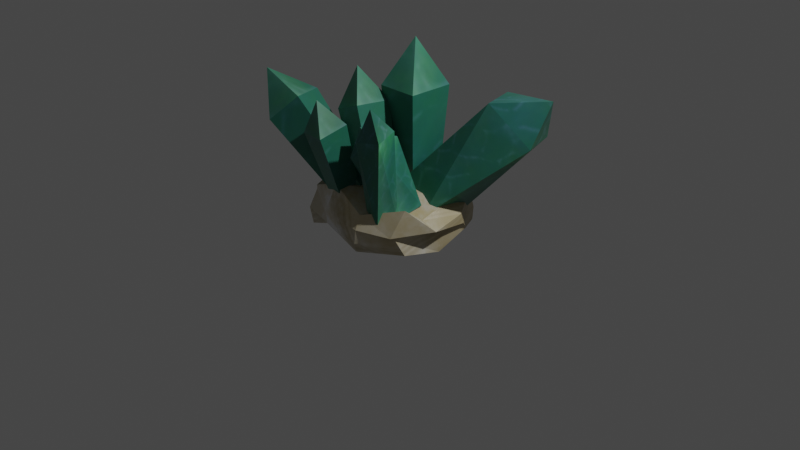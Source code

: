 # Source: BigManaCrystal.blend  (saved by Blender 3.1.7; exported with 4.5.12 LTS)
import bpy
from mathutils import Matrix  # noqa: F401  (used for matrix-valued properties, if any)

bpy.ops.wm.read_factory_settings(use_empty=True)
scene = bpy.context.scene
scene.name = 'Scene'

# ---- collections
col_collection = bpy.data.collections.new('Collection'); scene.collection.children.link(col_collection)

# ---- images (referenced by path relative to the original .blend; pixels are not part of the script)
import os
ASSET_DIR = os.environ.get("B2B_ASSET_DIR", "")  # directory of the original .blend (textures are referenced by path, not embedded)
HERE = os.path.dirname(os.path.abspath(__file__))  # packed textures are extracted next to this script under _unpacked/

def load_image(name, relpath, width, height, colorspace="sRGB"):
    """Load a texture the original file referenced (path relative to the .blend, or extracted next to this script)."""
    p = next((c for c in (os.path.join(HERE, relpath), os.path.join(ASSET_DIR, relpath)) if relpath and os.path.exists(c)), "")
    if p:
        img = bpy.data.images.load(p, check_existing=True)
        img.name = name
    else:  # same state as the original file: an image datablock whose file is absent (Cycles renders it pink)
        img = bpy.data.images.new(name, width, height)
        img.source = "FILE"
        img.filepath = "//" + (relpath or name)
    img.colorspace_settings.name = colorspace
    return img
img_crystal_png = load_image('Crystal.png', '_unpacked/Crystal.a670df5b.png', 360, 360, 'sRGB')

# ---- materials (node trees are filled in below, after node groups)
mat_material = bpy.data.materials.new('Material')
mat_material.alpha_threshold = 0.0
mat_material.use_transparent_shadow = False
mat_material.line_color = (0.0, 0.0, 0.0, 1.0)

# ---- material node trees
mat_material.use_nodes = True; mat_material.node_tree.nodes.clear()
_N = mat_material.node_tree.nodes; _L = mat_material.node_tree.links
n0 = _N.new('ShaderNodeOutputMaterial'); n0.name = 'Material Output'; n0.location = (300, 300)
n1 = _N.new('ShaderNodeBsdfPrincipled'); n1.name = 'Principled BSDF'; n1.location = (10, 300)
n1.distribution = 'GGX'
n1.subsurface_method = 'RANDOM_WALK_SKIN'
n1.inputs[2].default_value = 0.4
n1.inputs[3].default_value = 1.45
n1.inputs[27].default_value = (0.0, 0.0, 0.0, 1.0)
n1.inputs[28].default_value = 1.0
n2 = _N.new('ShaderNodeTexImage'); n2.name = 'Image Texture'; n2.location = (-310, 211)
n2.image = img_crystal_png
_L.new(n1.outputs[0], n0.inputs[0])
_L.new(n2.outputs[0], n1.inputs[0])
n0.is_active_output = True

# ---- world
world_world = bpy.data.worlds.new('World'); scene.world = world_world
world_world.use_nodes = True; world_world.node_tree.nodes.clear()
_N = world_world.node_tree.nodes; _L = world_world.node_tree.links
n0 = _N.new('ShaderNodeOutputWorld'); n0.name = 'World Output'; n0.location = (300, 300)
n1 = _N.new('ShaderNodeBackground'); n1.name = 'Background'; n1.location = (10, 300)
n1.inputs[0].default_value = (0.05088, 0.05088, 0.05088, 1.0)
_L.new(n1.outputs[0], n0.inputs[0])
n0.is_active_output = True
world_world.color = (0.05088, 0.05088, 0.05088)
world_world.use_sun_shadow = False
world_world.sun_shadow_jitter_overblur = 0.0

# ---- cameras
cam_camera = bpy.data.cameras.new('Camera')
cam_camera.clip_end = 100.0
cam_camera.ortho_scale = 7.314

# ---- lights
light_light = bpy.data.lights.new('Light', 'POINT')
light_light.transmission_factor = 0.0
light_light.energy = 1000.0
light_light.shadow_soft_size = 0.1
light_light.shadow_maximum_resolution = 0.006
light_light.use_absolute_resolution = True

# ---- meshes
me_cube = bpy.data.meshes.new('Cube')
me_cube.from_pydata([(0.5264, 0.4468, 0.511), (0.3961, 0.6601, -0.08275), (0.6147, -0.5064, 0.4688), (0.6092, -0.5022, -0.009684), (-0.5847, 0.5953, 0.3916), (-0.5877, 0.5589, -0.02685), (-0.6102, -0.5587, 0.3521), (-0.5416, -0.673, -0.01016), (-0.6473, 0.1961, -0.002752), (-0.5452, -0.1828, 0.01024), (0.03728, 0.6639, -0.06377), (-0.2565, 0.5511, -0.001979), (0.4955, 0.498, 0.3446), (0.385, 0.6859, 0.0454), (-0.6155, -0.6557, 0.1347), (-0.6349, -0.5377, 0.2946), (0.558, -0.6399, 0.2003), (0.5631, -0.5809, 0.1605), (-0.7218, 0.5722, 0.3263), (-0.6313, 0.6198, 0.1413), (0.2159, -0.7148, 0.3548), (-0.2354, -0.6209, 0.5039), (0.5607, 0.2176, 0.3887), (0.5994, -0.2599, 0.2835), (-0.2573, -0.5611, 0.04079), (0.1957, -0.7523, -0.02947), (-0.612, -0.1455, 0.519), (-0.6601, 0.3373, 0.5444), (-0.3502, 0.5253, 0.5141), (0.09257, 0.5698, 0.3776), (0.658, -0.0878, -0.09204), (0.6535, 0.2879, 0.03977), (-0.3622, 0.6257, 0.2049), (0.009678, 0.626, 0.1093), (-0.2984, 0.6058, 0.292), (0.1316, 0.5248, 0.3084), (0.7011, 0.204, 0.1352), (0.6653, -0.04431, 0.1226), (0.7025, 0.1646, 0.2494), (0.751, -0.2259, 0.2024), (-0.2951, 0.5366, 1.342), (-0.2227, 0.4551, 0.08778), (-0.2951, 0.03649, 1.342), (-0.2227, 0.1179, 0.08778), (-0.7486, -0.2148, 0.15), (-0.7647, 0.2378, 0.123), (-0.7569, -0.2049, 0.2621), (-0.7858, 0.1994, 0.329), (0.2172, -0.7924, 0.07656), (-0.2144, -0.7663, 0.1357), (0.222, -0.7807, 0.2184), (-0.2399, -0.7508, 0.2706), (0.2732, 0.1551, 0.4069), (0.2395, -0.2331, 0.4482), (-0.2746, 0.2649, 0.4855), (-0.2608, -0.2351, 0.4365), (0.03269, -0.007842, 0.4346), (0.9045, 0.2775, 1.41), (0.0357, 0.4941, 0.2929), (0.6538, 0.8263, 1.323), (0.4558, -0.118, 0.2323), (1.282, 0.4557, 1.004), (0.3875, 0.3938, 0.02513), (1.032, 1.005, 0.9168), (1.37, 0.6393, 1.46), (0.07698, 0.4551, 0.08778), (0.1493, 0.03649, 1.342), (0.07698, 0.1179, 0.08778), (0.1493, 0.5366, 1.342), (-0.07287, 0.2865, 1.832), (-0.7664, 0.732, 0.8646), (-0.3341, 0.3887, 0.3612), (-0.7664, 0.4744, 1.012), (-0.3341, 0.2149, 0.4605), (-0.1835, 0.4356, 0.4433), (-0.543, 0.544, 1.134), (-0.1835, 0.2619, 0.5426), (-0.543, 0.8016, 0.9864), (-0.8095, 0.7602, 1.213), (-0.537, 0.1123, 1.074), (-0.1484, -0.05516, 0.1785), (-0.5861, -0.2776, 1.098), (-0.1815, -0.3181, 0.1942), (0.07079, -0.07768, 0.2627), (-0.261, -0.311, 1.223), (0.03771, -0.3406, 0.2785), (-0.212, 0.07886, 1.199), (-0.5334, -0.06086, 1.508), (0.2354, -0.3731, 0.1855), (-0.01254, -0.6242, 0.8452), (0.2536, -0.1048, 0.298), (-0.09551, -0.2947, 0.8698), (0.46, -0.4662, 0.3008), (0.2674, -0.5273, 0.9799), (0.4885, -0.1648, 0.3715), (0.1845, -0.1978, 1.005), (0.05756, -0.5567, 1.161), (-0.4056, -0.5266, 1.121), (-0.3121, -0.3821, 0.3457), (-0.438, -0.8297, 1.04), (-0.334, -0.5866, 0.2909), (-0.1245, -0.4041, 0.3531), (-0.1596, -0.8624, 1.051), (-0.1463, -0.6086, 0.2983), (-0.1273, -0.5592, 1.132), (-0.3035, -0.7723, 1.385), (-1.14, -0.4553, 0.9727), (-0.3356, -0.2593, 0.1899), (-0.9405, -0.8568, 1.035), (-0.201, -0.5301, 0.2317), (-0.166, -0.1473, 0.3696), (-0.689, -0.6906, 1.301), (-0.03143, -0.418, 0.4114), (-0.8886, -0.2891, 1.239), (-1.2, -0.6646, 1.464), (0.2158, -0.5936, 0.1828), (0.2244, -0.7549, 1.108), (0.2549, -0.3914, 0.2938), (0.1695, -0.5107, 1.157), (0.4027, -0.6581, 0.2221), (0.4521, -0.6784, 1.133), (0.4372, -0.433, 0.276), (0.3971, -0.4343, 1.182), (0.3563, -0.6935, 1.452)], [], [(55, 26, 6, 21), (51, 21, 6, 15), (47, 27, 4, 18), (40, 42, 69), (39, 23, 2, 16), (35, 29, 0, 12), (10, 33, 13, 1), (33, 35, 12, 13), (5, 19, 32, 11), (11, 32, 33, 10), (19, 18, 34, 32), (32, 34, 35, 33), (18, 4, 28, 34), (34, 28, 29, 35), (30, 37, 17, 3), (37, 39, 16, 17), (1, 13, 36, 31), (31, 36, 37, 30), (13, 12, 38, 36), (36, 38, 39, 37), (12, 0, 22, 38), (38, 22, 23, 39), (42, 66, 69), (68, 40, 69), (67, 66, 42, 43), (65, 68, 66, 67), (41, 40, 68, 65), (43, 42, 40, 41), (8, 45, 19, 5), (45, 47, 18, 19), (7, 14, 44, 9), (9, 44, 45, 8), (14, 15, 46, 44), (44, 46, 47, 45), (15, 6, 26, 46), (46, 26, 27, 47), (24, 49, 14, 7), (49, 51, 15, 14), (3, 17, 48, 25), (25, 48, 49, 24), (17, 16, 50, 48), (48, 50, 51, 49), (16, 2, 20, 50), (50, 20, 21, 51), (23, 53, 20, 2), (53, 55, 21, 20), (0, 29, 52, 22), (22, 52, 53, 23), (29, 28, 54, 52), (52, 54, 55, 53), (28, 4, 27, 54), (54, 27, 26, 55), (56, 57, 59, 58), (58, 59, 63, 62), (62, 63, 61, 60), (60, 61, 57, 56), (66, 68, 69), (59, 57, 64), (57, 61, 64), (63, 59, 64), (61, 63, 64), (70, 72, 78), (72, 75, 78), (77, 70, 78), (76, 75, 72, 73), (74, 77, 75, 76), (71, 70, 77, 74), (73, 72, 70, 71), (75, 77, 78), (79, 81, 87), (81, 84, 87), (86, 79, 87), (85, 84, 81, 82), (83, 86, 84, 85), (80, 79, 86, 83), (82, 81, 79, 80), (84, 86, 87), (88, 89, 91, 90), (90, 91, 95, 94), (94, 95, 93, 92), (92, 93, 89, 88), (91, 89, 96), (89, 93, 96), (95, 91, 96), (93, 95, 96), (97, 99, 105), (99, 102, 105), (104, 97, 105), (103, 102, 99, 100), (101, 104, 102, 103), (98, 97, 104, 101), (100, 99, 97, 98), (102, 104, 105), (106, 108, 114), (108, 111, 114), (113, 106, 114), (112, 111, 108, 109), (110, 113, 111, 112), (107, 106, 113, 110), (109, 108, 106, 107), (111, 113, 114), (115, 116, 118, 117), (117, 118, 122, 121), (121, 122, 120, 119), (119, 120, 116, 115), (118, 116, 123), (116, 120, 123), (122, 118, 123), (120, 122, 123)])
_uv = me_cube.uv_layers.new(name='UVMap')
_uv.uv.foreach_set('vector', [0.3134, 0.2129, 0.3301, 0.2868, 0.2426, 0.2806, 0.2349, 0.2007, 0.09674, 0.00971, 0.1504, 0.02433, 0.107, 0.09759, 0.09431, 0.1033, 0.09558, 0.2543, 0.1426, 0.2897, 0.1056, 0.3411, 0.09057, 0.3185, 0.8503, 0.7142, 0.8739, 0.6632, 0.9169, 0.7142, 0.08243, 0.7343, 0.1169, 0.7429, 0.1504, 0.8061, 0.08681, 0.8247, 0.08888, 0.4966, 0.1058, 0.487, 0.1344, 0.5866, 0.09612, 0.5776, 0.002057, 0.4754, 0.04141, 0.468, 0.02581, 0.5447, 0.0001407, 0.5501, 0.04141, 0.468, 0.08888, 0.4966, 0.09612, 0.5776, 0.02581, 0.5447, 0.02039, 0.3322, 0.05756, 0.3328, 0.06674, 0.3869, 0.0172, 0.4055, 0.0172, 0.4055, 0.06674, 0.3869, 0.04141, 0.468, 0.002057, 0.4754, 0.05756, 0.3328, 0.09057, 0.3185, 0.08573, 0.4017, 0.06674, 0.3869, 0.06674, 0.3869, 0.08573, 0.4017, 0.08888, 0.4966, 0.04141, 0.468, 0.09057, 0.3185, 0.1056, 0.3411, 0.136, 0.3904, 0.08573, 0.4017, 0.08573, 0.4017, 0.136, 0.3904, 0.1058, 0.487, 0.08888, 0.4966, 0.0141, 0.719, 0.0554, 0.7064, 0.07566, 0.8136, 0.03973, 0.7977, 0.0554, 0.7064, 0.08243, 0.7343, 0.08681, 0.8247, 0.07566, 0.8136, 0.0001407, 0.5501, 0.02581, 0.5447, 0.05618, 0.6559, 0.03399, 0.64, 0.03399, 0.64, 0.05618, 0.6559, 0.0554, 0.7064, 0.0141, 0.719, 0.02581, 0.5447, 0.09612, 0.5776, 0.07871, 0.6619, 0.05618, 0.6559, 0.05618, 0.6559, 0.07871, 0.6619, 0.08243, 0.7343, 0.0554, 0.7064, 0.09612, 0.5776, 0.1344, 0.5866, 0.1142, 0.6398, 0.07871, 0.6619, 0.07871, 0.6619, 0.1142, 0.6398, 0.1169, 0.7429, 0.08243, 0.7343, 0.8739, 0.6632, 0.9213, 0.6477, 0.9169, 0.7142, 0.8689, 0.7604, 0.8503, 0.7142, 0.9169, 0.7142, 0.85, 0.8236, 0.7128, 0.8578, 0.7035, 0.8088, 0.8437, 0.7905, 0.8432, 0.7191, 0.7028, 0.7029, 0.7128, 0.6477, 0.85, 0.6819, 0.8413, 0.7527, 0.6999, 0.7527, 0.7028, 0.7029, 0.8432, 0.7191, 0.8437, 0.7905, 0.7035, 0.8088, 0.6999, 0.7527, 0.8413, 0.7527, 0.01945, 0.2538, 0.05478, 0.2605, 0.05756, 0.3328, 0.02039, 0.3322, 0.05478, 0.2605, 0.09558, 0.2543, 0.09057, 0.3185, 0.05756, 0.3328, 0.03088, 0.06913, 0.06018, 0.08329, 0.06392, 0.1725, 0.01178, 0.1696, 0.01178, 0.1696, 0.06392, 0.1725, 0.05478, 0.2605, 0.01945, 0.2538, 0.06018, 0.08329, 0.09431, 0.1033, 0.086, 0.1754, 0.06392, 0.1725, 0.06392, 0.1725, 0.086, 0.1754, 0.09558, 0.2543, 0.05478, 0.2605, 0.09431, 0.1033, 0.107, 0.09759, 0.1484, 0.1844, 0.086, 0.1754, 0.086, 0.1754, 0.1484, 0.1844, 0.1426, 0.2897, 0.09558, 0.2543, 0.01929, 0.004746, 0.06766, 0.0001407, 0.06018, 0.08329, 0.03088, 0.06913, 0.06766, 0.0001407, 0.09674, 0.00971, 0.09431, 0.1033, 0.06018, 0.08329, 0.03973, 0.7977, 0.07566, 0.8136, 0.05287, 0.8953, 0.02972, 0.8952, 0.02972, 0.8952, 0.05287, 0.8953, 0.05386, 0.9848, 0.007145, 0.997, 0.07566, 0.8136, 0.08681, 0.8247, 0.08151, 0.8976, 0.05287, 0.8953, 0.05287, 0.8953, 0.08151, 0.8976, 0.08231, 0.9939, 0.05386, 0.9848, 0.08681, 0.8247, 0.1504, 0.8061, 0.1135, 0.8998, 0.08151, 0.8976, 0.08151, 0.8976, 0.1135, 0.8998, 0.1389, 0.9999, 0.08231, 0.9939, 0.3273, 0.02439, 0.3214, 0.1066, 0.2193, 0.1061, 0.2665, 0.02749, 0.3214, 0.1066, 0.3134, 0.2129, 0.2349, 0.2007, 0.2193, 0.1061, 0.4749, 0.05963, 0.4869, 0.1533, 0.4056, 0.1057, 0.424, 0.04674, 0.424, 0.04674, 0.4056, 0.1057, 0.3214, 0.1066, 0.3273, 0.02439, 0.4869, 0.1533, 0.4683, 0.2446, 0.4172, 0.2237, 0.4056, 0.1057, 0.4056, 0.1057, 0.4172, 0.2237, 0.3134, 0.2129, 0.3214, 0.1066, 0.4683, 0.2446, 0.4869, 0.2961, 0.4256, 0.3035, 0.4172, 0.2237, 0.4172, 0.2237, 0.4256, 0.3035, 0.3301, 0.2868, 0.3134, 0.2129, 0.6996, 0.6277, 0.4761, 0.6765, 0.4725, 0.5723, 0.6831, 0.5401, 0.6831, 0.5401, 0.4725, 0.5723, 0.4747, 0.4728, 0.6895, 0.4629, 0.6895, 0.4629, 0.4747, 0.4728, 0.4829, 0.3689, 0.6996, 0.3683, 0.6993, 0.71, 0.4924, 0.7746, 0.4761, 0.6765, 0.6996, 0.6277, 0.9213, 0.7807, 0.8689, 0.7604, 0.9169, 0.7142, 0.5617, 0.7749, 0.6439, 0.8389, 0.5661, 0.9035, 0.6439, 0.8389, 0.6439, 0.9385, 0.5661, 0.9035, 0.4725, 0.8193, 0.5617, 0.7749, 0.5661, 0.9035, 0.483, 0.9229, 0.4725, 0.8193, 0.5661, 0.9035, 0.8503, 0.7142, 0.8739, 0.6632, 0.9169, 0.7142, 0.8739, 0.6632, 0.9213, 0.6477, 0.9169, 0.7142, 0.8689, 0.7604, 0.8503, 0.7142, 0.9169, 0.7142, 0.85, 0.8236, 0.7128, 0.8578, 0.7035, 0.8088, 0.8437, 0.7905, 0.8432, 0.7191, 0.7028, 0.7029, 0.7128, 0.6477, 0.85, 0.6819, 0.8413, 0.7527, 0.6999, 0.7527, 0.7028, 0.7029, 0.8432, 0.7191, 0.8437, 0.7905, 0.7035, 0.8088, 0.6999, 0.7527, 0.8413, 0.7527, 0.9213, 0.7807, 0.8689, 0.7604, 0.9169, 0.7142, 0.8503, 0.7142, 0.8739, 0.6632, 0.9169, 0.7142, 0.8739, 0.6632, 0.9213, 0.6477, 0.9169, 0.7142, 0.8689, 0.7604, 0.8503, 0.7142, 0.9169, 0.7142, 0.85, 0.8236, 0.7128, 0.8578, 0.7035, 0.8088, 0.8437, 0.7905, 0.8432, 0.7191, 0.7028, 0.7029, 0.7128, 0.6477, 0.85, 0.6819, 0.8413, 0.7527, 0.6999, 0.7527, 0.7028, 0.7029, 0.8432, 0.7191, 0.8437, 0.7905, 0.7035, 0.8088, 0.6999, 0.7527, 0.8413, 0.7527, 0.9213, 0.7807, 0.8689, 0.7604, 0.9169, 0.7142, 0.6996, 0.6277, 0.4761, 0.6765, 0.4725, 0.5723, 0.6831, 0.5401, 0.6831, 0.5401, 0.4725, 0.5723, 0.4747, 0.4728, 0.6895, 0.4629, 0.6895, 0.4629, 0.4747, 0.4728, 0.4829, 0.3689, 0.6996, 0.3683, 0.6993, 0.71, 0.4924, 0.7746, 0.4761, 0.6765, 0.6996, 0.6277, 0.5617, 0.7749, 0.6439, 0.8389, 0.5661, 0.9035, 0.6439, 0.8389, 0.6439, 0.9385, 0.5661, 0.9035, 0.4725, 0.8193, 0.5617, 0.7749, 0.5661, 0.9035, 0.483, 0.9229, 0.4725, 0.8193, 0.5661, 0.9035, 0.8503, 0.7142, 0.8739, 0.6632, 0.9169, 0.7142, 0.8739, 0.6632, 0.9213, 0.6477, 0.9169, 0.7142, 0.8689, 0.7604, 0.8503, 0.7142, 0.9169, 0.7142, 0.85, 0.8236, 0.7128, 0.8578, 0.7035, 0.8088, 0.8437, 0.7905, 0.8432, 0.7191, 0.7028, 0.7029, 0.7128, 0.6477, 0.85, 0.6819, 0.8413, 0.7527, 0.6999, 0.7527, 0.7028, 0.7029, 0.8432, 0.7191, 0.8437, 0.7905, 0.7035, 0.8088, 0.6999, 0.7527, 0.8413, 0.7527, 0.9213, 0.7807, 0.8689, 0.7604, 0.9169, 0.7142, 0.8503, 0.7142, 0.8739, 0.6632, 0.9169, 0.7142, 0.8739, 0.6632, 0.9213, 0.6477, 0.9169, 0.7142, 0.8689, 0.7604, 0.8503, 0.7142, 0.9169, 0.7142, 0.85, 0.8236, 0.7128, 0.8578, 0.7035, 0.8088, 0.8437, 0.7905, 0.8432, 0.7191, 0.7028, 0.7029, 0.7128, 0.6477, 0.85, 0.6819, 0.8413, 0.7527, 0.6999, 0.7527, 0.7028, 0.7029, 0.8432, 0.7191, 0.8437, 0.7905, 0.7035, 0.8088, 0.6999, 0.7527, 0.8413, 0.7527, 0.9213, 0.7807, 0.8689, 0.7604, 0.9169, 0.7142, 0.6996, 0.6277, 0.4761, 0.6765, 0.4725, 0.5723, 0.6831, 0.5401, 0.6831, 0.5401, 0.4725, 0.5723, 0.4747, 0.4728, 0.6895, 0.4629, 0.6895, 0.4629, 0.4747, 0.4728, 0.4829, 0.3689, 0.6996, 0.3683, 0.6993, 0.71, 0.4924, 0.7746, 0.4761, 0.6765, 0.6996, 0.6277, 0.5617, 0.7749, 0.6439, 0.8389, 0.5661, 0.9035, 0.6439, 0.8389, 0.6439, 0.9385, 0.5661, 0.9035, 0.4725, 0.8193, 0.5617, 0.7749, 0.5661, 0.9035, 0.483, 0.9229, 0.4725, 0.8193, 0.5661, 0.9035])
me_cube.materials.append(mat_material)
me_cube.use_remesh_preserve_volume = False
me_cube.use_remesh_preserve_attributes = False
me_cube.use_mirror_vertex_groups = False
me_cube.update()

# ---- objects
ob_bigmanacrystal = bpy.data.objects.new('BigManaCrystal', me_cube)
ob_light = bpy.data.objects.new('Light', light_light)
ob_camera = bpy.data.objects.new('Camera', cam_camera)

# ---- transforms, parenting, visibility, modifiers, constraints
ob_bigmanacrystal.location = (0.0, 0.0, 0.0)
ob_bigmanacrystal.lock_rotations_4d = False
ob_bigmanacrystal.empty_display_type = 'ARROWS'
ob_bigmanacrystal.lineart.crease_threshold = 0.0
ob_light.location = (4.076, 1.005, 5.904)
ob_light.rotation_euler = (0.6503, 0.05522, 1.866)
ob_light.lock_rotations_4d = False
ob_light.empty_display_type = 'ARROWS'
ob_light.color = (0.0, 0.0, 0.0, 0.0)
ob_light.lineart.crease_threshold = 0.0
ob_camera.location = (7.359, -6.926, 4.958)
ob_camera.rotation_euler = (1.109, 0.0, 0.8149)
ob_camera.lock_rotations_4d = False
ob_camera.empty_display_type = 'ARROWS'
ob_camera.color = (0.0, 0.0, 0.0, 0.0)
ob_camera.display_type = 'WIRE'
ob_camera.lineart.crease_threshold = 0.0

# ---- collection membership
col_collection.objects.link(ob_bigmanacrystal)
col_collection.objects.link(ob_light)
col_collection.objects.link(ob_camera)

# ---- scene / render settings (as saved in the file)
scene.camera = ob_camera
scene.frame_start = 1; scene.frame_end = 250; scene.frame_set(1)
scene.render.engine = 'BLENDER_EEVEE_NEXT'
scene.cycles.sampling_pattern = 'TABULATED_SOBOL'
scene.cycles.use_light_tree = False
scene.view_settings.view_transform = 'Filmic'
bpy.context.view_layer.update()
